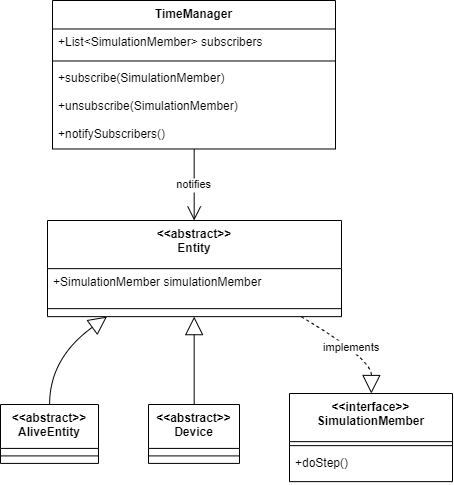

The diagram above was exported from draw.io. Its source (the exported page's mxGraphModel, read from the mxfile embedded in the PNG):
<mxGraphModel dx="1764" dy="779" grid="1" gridSize="10" guides="1" tooltips="1" connect="1" arrows="1" fold="1" page="1" pageScale="1" pageWidth="827" pageHeight="1169" math="0" shadow="0">
  <root>
    <mxCell id="0" />
    <mxCell id="1" parent="0" />
    <mxCell id="RILlvM0LcjH5rHnK3Jzo-332" value="&lt;&lt;abstract&gt;&gt;&#10;Entity" style="swimlane;fontStyle=1;align=center;verticalAlign=top;childLayout=stackLayout;horizontal=1;startSize=48.13636016845703;horizontalStack=0;resizeParent=1;resizeParentMax=0;resizeLast=0;collapsible=0;marginBottom=0;" vertex="1" parent="1">
      <mxGeometry x="67" y="240" width="294" height="96.13636016845703" as="geometry" />
    </mxCell>
    <mxCell id="RILlvM0LcjH5rHnK3Jzo-333" value="+SimulationMember simulationMember" style="text;strokeColor=none;fillColor=none;align=left;verticalAlign=top;spacingLeft=4;spacingRight=4;overflow=hidden;rotatable=0;points=[[0,0.5],[1,0.5]];portConstraint=eastwest;" vertex="1" parent="RILlvM0LcjH5rHnK3Jzo-332">
      <mxGeometry y="48.13636016845703" width="294" height="32" as="geometry" />
    </mxCell>
    <mxCell id="RILlvM0LcjH5rHnK3Jzo-334" style="line;strokeWidth=1;fillColor=none;align=left;verticalAlign=middle;spacingTop=-1;spacingLeft=3;spacingRight=3;rotatable=0;labelPosition=right;points=[];portConstraint=eastwest;strokeColor=inherit;" vertex="1" parent="RILlvM0LcjH5rHnK3Jzo-332">
      <mxGeometry y="80.13636016845703" width="294" height="16" as="geometry" />
    </mxCell>
    <mxCell id="RILlvM0LcjH5rHnK3Jzo-335" value="&lt;&lt;abstract&gt;&gt;&#10;AliveEntity" style="swimlane;fontStyle=1;align=center;verticalAlign=top;childLayout=stackLayout;horizontal=1;startSize=43.909089660644526;horizontalStack=0;resizeParent=1;resizeParentMax=0;resizeLast=0;collapsible=0;marginBottom=0;" vertex="1" parent="1">
      <mxGeometry x="20" y="424" width="98" height="58.909089660644526" as="geometry" />
    </mxCell>
    <mxCell id="RILlvM0LcjH5rHnK3Jzo-336" style="line;strokeWidth=1;fillColor=none;align=left;verticalAlign=middle;spacingTop=-1;spacingLeft=3;spacingRight=3;rotatable=0;labelPosition=right;points=[];portConstraint=eastwest;strokeColor=inherit;" vertex="1" parent="RILlvM0LcjH5rHnK3Jzo-335">
      <mxGeometry y="43.909089660644526" width="98" height="15" as="geometry" />
    </mxCell>
    <mxCell id="RILlvM0LcjH5rHnK3Jzo-337" value="&lt;&lt;abstract&gt;&gt;&#10;Device" style="swimlane;fontStyle=1;align=center;verticalAlign=top;childLayout=stackLayout;horizontal=1;startSize=43.909089660644526;horizontalStack=0;resizeParent=1;resizeParentMax=0;resizeLast=0;collapsible=0;marginBottom=0;" vertex="1" parent="1">
      <mxGeometry x="168" y="424" width="91" height="58.909089660644526" as="geometry" />
    </mxCell>
    <mxCell id="RILlvM0LcjH5rHnK3Jzo-338" style="line;strokeWidth=1;fillColor=none;align=left;verticalAlign=middle;spacingTop=-1;spacingLeft=3;spacingRight=3;rotatable=0;labelPosition=right;points=[];portConstraint=eastwest;strokeColor=inherit;" vertex="1" parent="RILlvM0LcjH5rHnK3Jzo-337">
      <mxGeometry y="43.909089660644526" width="91" height="15" as="geometry" />
    </mxCell>
    <mxCell id="RILlvM0LcjH5rHnK3Jzo-339" value="TimeManager" style="swimlane;fontStyle=1;align=center;verticalAlign=top;childLayout=stackLayout;horizontal=1;startSize=28.490908813476562;horizontalStack=0;resizeParent=1;resizeParentMax=0;resizeLast=0;collapsible=0;marginBottom=0;" vertex="1" parent="1">
      <mxGeometry x="72" y="20" width="283" height="148.49090881347655" as="geometry" />
    </mxCell>
    <mxCell id="RILlvM0LcjH5rHnK3Jzo-340" value="+List&lt;SimulationMember&gt; subscribers" style="text;strokeColor=none;fillColor=none;align=left;verticalAlign=top;spacingLeft=4;spacingRight=4;overflow=hidden;rotatable=0;points=[[0,0.5],[1,0.5]];portConstraint=eastwest;" vertex="1" parent="RILlvM0LcjH5rHnK3Jzo-339">
      <mxGeometry y="28.490908813476562" width="283" height="28" as="geometry" />
    </mxCell>
    <mxCell id="RILlvM0LcjH5rHnK3Jzo-341" style="line;strokeWidth=1;fillColor=none;align=left;verticalAlign=middle;spacingTop=-1;spacingLeft=3;spacingRight=3;rotatable=0;labelPosition=right;points=[];portConstraint=eastwest;strokeColor=inherit;" vertex="1" parent="RILlvM0LcjH5rHnK3Jzo-339">
      <mxGeometry y="56.490908813476565" width="283" height="8" as="geometry" />
    </mxCell>
    <mxCell id="RILlvM0LcjH5rHnK3Jzo-342" value="+subscribe(SimulationMember)" style="text;strokeColor=none;fillColor=none;align=left;verticalAlign=top;spacingLeft=4;spacingRight=4;overflow=hidden;rotatable=0;points=[[0,0.5],[1,0.5]];portConstraint=eastwest;" vertex="1" parent="RILlvM0LcjH5rHnK3Jzo-339">
      <mxGeometry y="64.49090881347657" width="283" height="28" as="geometry" />
    </mxCell>
    <mxCell id="RILlvM0LcjH5rHnK3Jzo-343" value="+unsubscribe(SimulationMember)" style="text;strokeColor=none;fillColor=none;align=left;verticalAlign=top;spacingLeft=4;spacingRight=4;overflow=hidden;rotatable=0;points=[[0,0.5],[1,0.5]];portConstraint=eastwest;" vertex="1" parent="RILlvM0LcjH5rHnK3Jzo-339">
      <mxGeometry y="92.49090881347657" width="283" height="28" as="geometry" />
    </mxCell>
    <mxCell id="RILlvM0LcjH5rHnK3Jzo-344" value="+notifySubscribers()" style="text;strokeColor=none;fillColor=none;align=left;verticalAlign=top;spacingLeft=4;spacingRight=4;overflow=hidden;rotatable=0;points=[[0,0.5],[1,0.5]];portConstraint=eastwest;" vertex="1" parent="RILlvM0LcjH5rHnK3Jzo-339">
      <mxGeometry y="120.49090881347657" width="283" height="28" as="geometry" />
    </mxCell>
    <mxCell id="RILlvM0LcjH5rHnK3Jzo-345" value="&lt;&lt;interface&gt;&gt;&#10;SimulationMember" style="swimlane;fontStyle=1;align=center;verticalAlign=top;childLayout=stackLayout;horizontal=1;startSize=48.13636016845703;horizontalStack=0;resizeParent=1;resizeParentMax=0;resizeLast=0;collapsible=0;marginBottom=0;" vertex="1" parent="1">
      <mxGeometry x="309" y="413" width="163" height="88.13636016845703" as="geometry" />
    </mxCell>
    <mxCell id="RILlvM0LcjH5rHnK3Jzo-346" style="line;strokeWidth=1;fillColor=none;align=left;verticalAlign=middle;spacingTop=-1;spacingLeft=3;spacingRight=3;rotatable=0;labelPosition=right;points=[];portConstraint=eastwest;strokeColor=inherit;" vertex="1" parent="RILlvM0LcjH5rHnK3Jzo-345">
      <mxGeometry y="48.13636016845703" width="163" height="8" as="geometry" />
    </mxCell>
    <mxCell id="RILlvM0LcjH5rHnK3Jzo-347" value="+doStep()" style="text;strokeColor=none;fillColor=none;align=left;verticalAlign=top;spacingLeft=4;spacingRight=4;overflow=hidden;rotatable=0;points=[[0,0.5],[1,0.5]];portConstraint=eastwest;" vertex="1" parent="RILlvM0LcjH5rHnK3Jzo-345">
      <mxGeometry y="56.13636016845703" width="163" height="32" as="geometry" />
    </mxCell>
    <mxCell id="RILlvM0LcjH5rHnK3Jzo-348" value="" style="curved=1;startArrow=block;startSize=16;startFill=0;endArrow=none;exitX=0.2031919815376837;exitY=0.9982516582195575;entryX=0.5013549571134606;entryY=0.005611513867790316;rounded=0;" edge="1" parent="1" source="RILlvM0LcjH5rHnK3Jzo-332" target="RILlvM0LcjH5rHnK3Jzo-335">
      <mxGeometry relative="1" as="geometry">
        <Array as="points">
          <mxPoint x="69" y="378" />
        </Array>
      </mxGeometry>
    </mxCell>
    <mxCell id="RILlvM0LcjH5rHnK3Jzo-349" value="" style="curved=1;startArrow=block;startSize=16;startFill=0;endArrow=none;exitX=0.4989030669335605;exitY=0.9982516582195575;entryX=0.5019505678952395;entryY=0.005611513867790316;rounded=0;" edge="1" parent="1" source="RILlvM0LcjH5rHnK3Jzo-332" target="RILlvM0LcjH5rHnK3Jzo-337">
      <mxGeometry relative="1" as="geometry">
        <Array as="points" />
      </mxGeometry>
    </mxCell>
    <mxCell id="RILlvM0LcjH5rHnK3Jzo-350" value="implements" style="curved=1;dashed=1;startArrow=none;endArrow=block;endSize=16;endFill=0;exitX=0.8613224356855275;exitY=0.9982516582195575;entryX=0.5020213682958685;entryY=-0.0008742259098933294;rounded=0;" edge="1" parent="1" source="RILlvM0LcjH5rHnK3Jzo-332" target="RILlvM0LcjH5rHnK3Jzo-345">
      <mxGeometry relative="1" as="geometry">
        <Array as="points">
          <mxPoint x="391" y="378" />
        </Array>
      </mxGeometry>
    </mxCell>
    <mxCell id="RILlvM0LcjH5rHnK3Jzo-351" value="notifies" style="curved=1;startArrow=none;endArrow=open;endSize=12;exitX=0.5006272144115435;exitY=1.0030302937825522;entryX=0.4989030669335605;entryY=-0.004370652712308443;rounded=0;" edge="1" parent="1" source="RILlvM0LcjH5rHnK3Jzo-339" target="RILlvM0LcjH5rHnK3Jzo-332">
      <mxGeometry relative="1" as="geometry">
        <Array as="points" />
      </mxGeometry>
    </mxCell>
  </root>
</mxGraphModel>